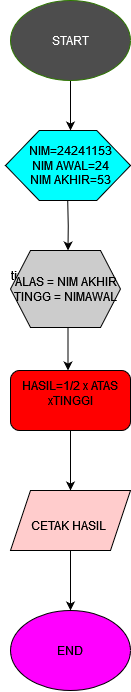

The diagram above was exported from draw.io. Its source (the exported page's mxGraphModel, read from the mxfile embedded in the PNG):
<mxGraphModel dx="1100" dy="588" grid="1" gridSize="10" guides="1" tooltips="1" connect="1" arrows="1" fold="1" page="1" pageScale="1" pageWidth="827" pageHeight="1169" math="0" shadow="0">
  <root>
    <mxCell id="0" />
    <mxCell id="1" parent="0" />
    <mxCell id="zPJr12y3lfHQDsJ9ILeh-3" value="" style="edgeStyle=orthogonalEdgeStyle;rounded=0;orthogonalLoop=1;jettySize=auto;html=1;" parent="1" source="zPJr12y3lfHQDsJ9ILeh-1" edge="1">
      <mxGeometry relative="1" as="geometry">
        <mxPoint x="385" y="150" as="targetPoint" />
      </mxGeometry>
    </mxCell>
    <mxCell id="zPJr12y3lfHQDsJ9ILeh-1" value="START" style="ellipse;whiteSpace=wrap;html=1;fillColor=#4D4D4D;strokeColor=#2D7600;fontColor=#ffffff;" parent="1" vertex="1">
      <mxGeometry x="325" y="20" width="120" height="80" as="geometry" />
    </mxCell>
    <mxCell id="qNmLDtEmNHG38uUoqVmZ-2" value="" style="verticalLabelPosition=bottom;verticalAlign=top;html=1;shape=hexagon;perimeter=hexagonPerimeter2;arcSize=6;size=0.27;fillColor=#00FFFF;" vertex="1" parent="1">
      <mxGeometry x="320" y="150" width="125" height="70" as="geometry" />
    </mxCell>
    <mxCell id="qNmLDtEmNHG38uUoqVmZ-10" style="edgeStyle=orthogonalEdgeStyle;rounded=0;orthogonalLoop=1;jettySize=auto;html=1;" edge="1" parent="1">
      <mxGeometry relative="1" as="geometry">
        <mxPoint x="382.5" y="270.0000000000001" as="targetPoint" />
        <mxPoint x="382.2151515151515" y="220" as="sourcePoint" />
      </mxGeometry>
    </mxCell>
    <mxCell id="qNmLDtEmNHG38uUoqVmZ-15" style="edgeStyle=orthogonalEdgeStyle;rounded=0;orthogonalLoop=1;jettySize=auto;html=1;" edge="1" parent="1">
      <mxGeometry relative="1" as="geometry">
        <mxPoint x="382.5" y="390.0000000000001" as="targetPoint" />
        <mxPoint x="382.49999999999955" y="330.0000000000001" as="sourcePoint" />
      </mxGeometry>
    </mxCell>
    <mxCell id="qNmLDtEmNHG38uUoqVmZ-13" value="&lt;div&gt;tinggi&lt;/div&gt;&lt;div&gt;&lt;br&gt;&lt;/div&gt;" style="text;html=1;align=center;verticalAlign=middle;resizable=0;points=[];autosize=1;strokeColor=none;fillColor=none;" vertex="1" parent="1">
      <mxGeometry x="315" y="283" width="50" height="40" as="geometry" />
    </mxCell>
    <mxCell id="qNmLDtEmNHG38uUoqVmZ-18" style="edgeStyle=orthogonalEdgeStyle;rounded=0;orthogonalLoop=1;jettySize=auto;html=1;" edge="1" parent="1" target="qNmLDtEmNHG38uUoqVmZ-19">
      <mxGeometry relative="1" as="geometry">
        <mxPoint x="382.49999999999955" y="520" as="targetPoint" />
        <mxPoint x="382.49999999999955" y="450" as="sourcePoint" />
      </mxGeometry>
    </mxCell>
    <mxCell id="2d2eQWV9UtMlWkWY4DKt-19" value="" style="edgeStyle=orthogonalEdgeStyle;rounded=0;orthogonalLoop=1;jettySize=auto;html=1;" edge="1" parent="1" source="qNmLDtEmNHG38uUoqVmZ-19" target="2d2eQWV9UtMlWkWY4DKt-11">
      <mxGeometry relative="1" as="geometry" />
    </mxCell>
    <mxCell id="qNmLDtEmNHG38uUoqVmZ-19" value="&lt;div&gt;HASIL=1/2 x ATAS xTINGGI&lt;/div&gt;&lt;div&gt;&lt;br&gt;&lt;/div&gt;" style="rounded=1;whiteSpace=wrap;html=1;fillColor=#FF0000;" vertex="1" parent="1">
      <mxGeometry x="324.99999999999955" y="390" width="120" height="60" as="geometry" />
    </mxCell>
    <mxCell id="qNmLDtEmNHG38uUoqVmZ-21" value="END" style="ellipse;whiteSpace=wrap;html=1;fillColor=#FF00FF;" vertex="1" parent="1">
      <mxGeometry x="324.99999999999955" y="630" width="120" height="80" as="geometry" />
    </mxCell>
    <mxCell id="2d2eQWV9UtMlWkWY4DKt-4" value="&lt;div&gt;NIM=24241153&lt;/div&gt;&lt;div&gt;NIM AWAL=24&lt;/div&gt;&lt;div&gt;NIM AKHIR=53&lt;br&gt;&lt;/div&gt;" style="text;html=1;align=center;verticalAlign=middle;resizable=0;points=[];autosize=1;strokeColor=none;fillColor=none;" vertex="1" parent="1">
      <mxGeometry x="330" y="155" width="110" height="60" as="geometry" />
    </mxCell>
    <mxCell id="2d2eQWV9UtMlWkWY4DKt-7" value="" style="shape=hexagon;perimeter=hexagonPerimeter2;whiteSpace=wrap;html=1;fixedSize=1;fillColor=#CCCCCC;" vertex="1" parent="1">
      <mxGeometry x="325" y="270" width="110" height="77" as="geometry" />
    </mxCell>
    <mxCell id="2d2eQWV9UtMlWkWY4DKt-9" value="&lt;div&gt;ALAS = NIM AKHIR&lt;/div&gt;&lt;div&gt;TINGG = NIMAWAL&lt;br&gt;&lt;/div&gt;" style="text;html=1;align=center;verticalAlign=middle;resizable=0;points=[];autosize=1;strokeColor=none;fillColor=none;" vertex="1" parent="1">
      <mxGeometry x="315" y="288.5" width="130" height="40" as="geometry" />
    </mxCell>
    <mxCell id="2d2eQWV9UtMlWkWY4DKt-20" value="" style="edgeStyle=orthogonalEdgeStyle;rounded=0;orthogonalLoop=1;jettySize=auto;html=1;" edge="1" parent="1" source="2d2eQWV9UtMlWkWY4DKt-11" target="qNmLDtEmNHG38uUoqVmZ-21">
      <mxGeometry relative="1" as="geometry" />
    </mxCell>
    <mxCell id="2d2eQWV9UtMlWkWY4DKt-11" value="" style="shape=parallelogram;perimeter=parallelogramPerimeter;whiteSpace=wrap;html=1;fixedSize=1;fillColor=#FFCCCC;" vertex="1" parent="1">
      <mxGeometry x="325" y="510" width="120" height="60" as="geometry" />
    </mxCell>
    <mxCell id="2d2eQWV9UtMlWkWY4DKt-21" value="CETAK HASIL" style="text;html=1;align=center;verticalAlign=middle;resizable=0;points=[];autosize=1;strokeColor=none;fillColor=none;" vertex="1" parent="1">
      <mxGeometry x="332.5" y="530" width="100" height="30" as="geometry" />
    </mxCell>
  </root>
</mxGraphModel>